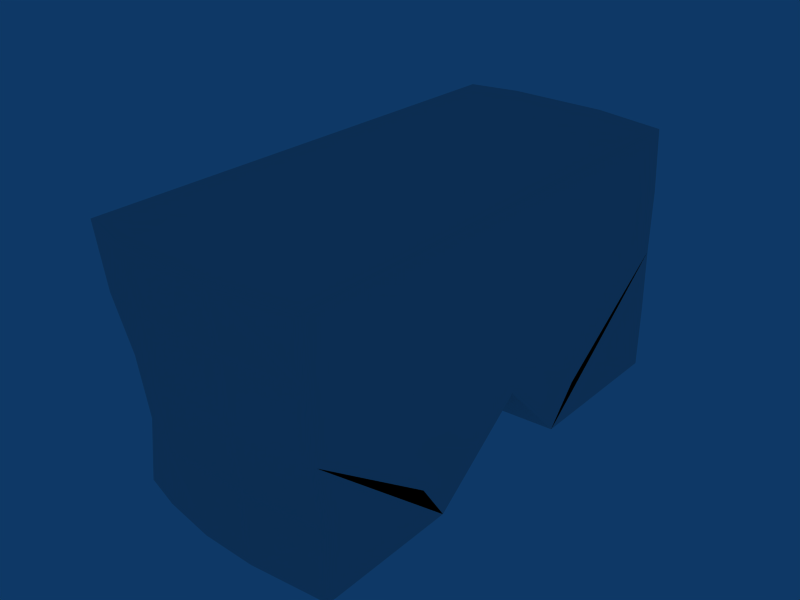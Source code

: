 # Source: human_waist.blend  (saved by Blender 2.44.0; exported with 4.5.12 LTS)
import bpy
from mathutils import Matrix  # noqa: F401  (used for matrix-valued properties, if any)

bpy.ops.wm.read_factory_settings(use_empty=True)
scene = bpy.context.scene
scene.name = 'Scene'

# ---- collections
col_collection_1 = bpy.data.collections.new('Collection 1'); scene.collection.children.link(col_collection_1)

# ---- materials (node trees are filled in below, after node groups)
mat_material = bpy.data.materials.new('Material')
mat_material.alpha_threshold = 0.0
mat_material.roughness = 0.5
mat_material.line_color = (0.0, 0.0, 0.0, 1.0)

# ---- material node trees

# ---- world
world_world = bpy.data.worlds.new('World'); scene.world = world_world
world_world.color = (0.05656, 0.2208, 0.4)
world_world.use_sun_shadow = False
world_world.sun_shadow_jitter_overblur = 0.0
world_world.cycles.sampling_method = 'MANUAL'
world_world.cycles.sample_map_resolution = 256

# ---- meshes
me_cube = bpy.data.meshes.new('Cube')
me_cube.from_pydata([(-0.07425, 0.1962, -0.09591), (0.09872, 0.1934, -0.1038), (0.09872, -0.1872, -0.1037), (-0.08452, -0.1741, -0.1037), (-0.08215, 0.1962, 0.1038), (0.09872, 0.1896, 0.1038), (0.09872, -0.2002, 0.1038), (-0.08895, -0.1935, 0.1038), (0.09872, 0.06272, -0.1038), (0.09828, 0.006526, -0.04481), (0.09872, -0.0726, -0.1037), (-0.08604, 0.07705, -0.1038), (-0.09872, 0.009965, -0.04481), (-0.09413, -0.06245, -0.1037), (0.03578, -0.1927, -0.1037), (-0.008397, -0.1913, -0.1037), (-0.05247, -0.1837, -0.1037), (0.09872, -0.1835, -0.0518), (0.09872, -0.1918, 5.738e-05), (0.09872, -0.196, 0.05192), (-0.08151, -0.1712, -0.0518), (-0.0842, -0.1768, 5.738e-05), (-0.08548, -0.1888, 0.05192), (0.03199, -0.2076, 0.1038), (-0.008396, -0.2069, 0.1038), (-0.04878, -0.2061, 0.1038), (0.02879, -0.1887, -0.0518), (0.02996, -0.1957, 5.738e-05), (0.03045, -0.1985, 0.05192), (-0.008069, -0.1881, -0.0518), (-0.008189, -0.195, 5.738e-05), (-0.008238, -0.1978, 0.05192), (-0.04493, -0.1874, -0.0518), (-0.04634, -0.1943, 5.738e-05), (-0.04692, -0.1971, 0.05192), (-0.04268, 0.2019, -0.1038), (-0.001758, 0.2012, -0.1038), (0.03916, 0.2005, -0.1038), (-0.07512, 0.1953, -0.0518), (-0.0777, 0.1958, 5.738e-05), (-0.07869, 0.2002, 0.05192), (0.09872, 0.1941, -0.0518), (0.09872, 0.1928, 5.738e-05), (0.09872, 0.1937, 0.05192), (-0.04162, 0.2039, 0.1038), (-0.001239, 0.2032, 0.1038), (0.03914, 0.2025, 0.1038), (-0.03807, 0.2054, -0.0518), (-0.03938, 0.2047, 5.738e-05), (-0.03986, 0.2076, 0.05192), (-0.001212, 0.2047, -0.0518), (-0.001225, 0.204, 5.738e-05), (-0.001175, 0.2069, 0.05192), (0.03565, 0.2041, -0.0518), (0.03693, 0.2033, 5.738e-05), (0.03751, 0.2062, 0.05192), (-0.04532, 0.06486, -0.1038), (-0.004518, 0.05754, -0.1038), (0.03644, 0.0593, -0.1038), (0.03857, -0.05769, -0.1037), (-0.005579, -0.05456, -0.1037), (-0.04981, -0.05615, -0.1037), (0.09872, -0.1526, -0.1037), (0.09872, -0.1179, -0.1037), (0.09872, -0.0831, -0.1037), (0.09872, -0.09429, -0.07144), (0.09872, -0.1241, -0.07022), (0.09872, -0.1539, -0.06196), (0.09872, 0.157, -0.1038), (0.09872, 0.1206, -0.1038), (0.09872, 0.08436, -0.1038), (0.09872, 0.08859, -0.0738), (0.09872, 0.1246, -0.07221), (0.09872, 0.1593, -0.06477), (-0.09109, -0.1398, -0.1037), (-0.09627, -0.1057, -0.1037), (-0.09391, -0.07166, -0.1037), (-0.0827, 0.1629, -0.09788), (-0.08635, 0.1296, -0.09984), (-0.08344, 0.09611, -0.1018), (0.09872, 0.1364, -0.0769), (0.09872, 0.1573, -0.07779)], [], [(9, 0, 8), (9, 10, 3), (9, 5, 6), (10, 9, 6), (9, 8, 5), (12, 7, 4), (11, 12, 4), (12, 13, 7), (13, 12, 9), (12, 11, 9), (7, 25, 4), (23, 6, 5), (25, 24, 4), (24, 23, 5), (14, 15, 10), (15, 16, 10), (16, 3, 10), (6, 19, 10), (19, 18, 10), (20, 21, 13), (21, 22, 13), (22, 7, 13), (0, 35, 8), (35, 36, 8), (36, 37, 8), (42, 43, 8), (43, 5, 8), (4, 40, 11), (40, 39, 11), (39, 38, 11), (5, 46, 24), (46, 45, 24), (45, 44, 24), (44, 4, 24), (8, 58, 9), (58, 57, 9), (57, 56, 9), (56, 11, 9), (11, 56, 8), (56, 57, 8), (57, 58, 8), (37, 53, 41), (37, 41, 1), (53, 54, 41), (54, 42, 41), (54, 55, 42), (55, 43, 42), (55, 46, 5), (55, 5, 43), (36, 50, 37), (50, 53, 37), (50, 51, 53), (51, 54, 53), (51, 52, 54), (52, 55, 54), (52, 45, 55), (45, 46, 55), (35, 47, 36), (47, 50, 36), (47, 48, 50), (48, 51, 50), (48, 49, 51), (49, 52, 51), (49, 44, 52), (44, 45, 52), (0, 38, 35), (38, 47, 35), (38, 39, 47), (39, 48, 47), (39, 40, 48), (40, 49, 48), (40, 4, 49), (4, 44, 49), (16, 32, 20), (16, 20, 3), (32, 33, 20), (33, 21, 20), (33, 34, 22), (33, 22, 21), (34, 25, 22), (25, 7, 22), (15, 29, 32), (15, 32, 16), (29, 30, 33), (29, 33, 32), (30, 31, 34), (30, 34, 33), (31, 24, 25), (31, 25, 34), (14, 26, 29), (14, 29, 15), (26, 27, 30), (26, 30, 29), (27, 28, 31), (27, 31, 30), (28, 23, 24), (28, 24, 31), (2, 17, 14), (17, 26, 14), (17, 18, 26), (18, 27, 26), (18, 19, 27), (19, 28, 27), (19, 6, 23), (19, 23, 28), (10, 59, 3), (59, 60, 3), (60, 61, 3), (13, 61, 9), (61, 60, 9), (60, 59, 9), (59, 10, 9), (10, 64, 14), (64, 63, 14), (63, 62, 14), (62, 2, 14), (2, 62, 17), (62, 63, 17), (63, 64, 17), (17, 67, 18), (67, 66, 18), (66, 65, 18), (65, 10, 18), (10, 65, 64), (65, 66, 64), (66, 67, 64), (67, 17, 64), (1, 68, 37), (68, 69, 37), (69, 70, 37), (70, 8, 37), (68, 1, 41), (71, 72, 42), (72, 73, 42), (73, 41, 42), (73, 72, 70), (72, 71, 70), (71, 8, 70), (3, 74, 9), (74, 75, 9), (75, 76, 9), (76, 13, 9), (13, 76, 20), (76, 75, 20), (75, 74, 20), (74, 3, 20), (13, 76, 61), (76, 75, 61), (75, 74, 61), (74, 3, 61), (11, 79, 9), (79, 78, 9), (78, 77, 9), (77, 0, 9), (0, 77, 38), (77, 78, 38), (78, 79, 38), (79, 11, 38), (80, 70, 69), (70, 80, 73), (80, 41, 73), (41, 81, 68), (81, 69, 68), (69, 81, 80), (81, 41, 80), (42, 8, 71)])
_uv = me_cube.uv_layers.new(name='UVTex')
_uv.uv.foreach_set('vector', [0.1351, 0.6247, 0.2571, 0.6021, 0.1468, 0.6056, 0.1351, 0.6247, 0.1053, 0.5536, 0.2947, 0.6323, 0.1993, 0.5659, 0.3143, 0.9565, 0.07064, 0.9705, 0.1852, 0.4318, 0.196, 0.5698, 0.07106, 0.9775, 0.2023, 0.5889, 0.2246, 0.4376, 0.3081, 0.9404, 0.6249, 0.6181, 0.727, 0.9009, 0.5111, 0.9114, 0.6188, 0.5396, 0.6241, 0.6181, 0.5108, 0.9122, 0.6302, 0.6295, 0.6643, 0.512, 0.7272, 0.8962, 0.3352, 0.6497, 0.3747, 0.5513, 0.1351, 0.6247, 0.3747, 0.5513, 0.3202, 0.583, 0.1351, 0.6247, 0.215, 0.31, 0.2174, 0.3295, 0.2152, 0.3444, 0.2507, 0.362, 0.274, 0.3751, 0.3777, 0.3441, 0.2174, 0.3295, 0.2303, 0.3449, 0.2152, 0.3444, 0.2303, 0.3449, 0.2507, 0.362, 0.3777, 0.3441, 0.1796, 0.6284, 0.2228, 0.6528, 0.1053, 0.5536, 0.2228, 0.6528, 0.289, 0.6668, 0.1053, 0.5536, 0.289, 0.6668, 0.3802, 0.6643, 0.1053, 0.5536, 0.08325, 0.9435, 0.06293, 0.8082, 0.1852, 0.4772, 0.06377, 0.8024, 0.04706, 0.6866, 0.1835, 0.4762, 0.7502, 0.3897, 0.7431, 0.4773, 0.6585, 0.5171, 0.7458, 0.4758, 0.7575, 0.626, 0.6625, 0.514, 0.7594, 0.6297, 0.7278, 0.8873, 0.6627, 0.5149, 0.2571, 0.6021, 0.211, 0.5996, 0.1468, 0.6056, 0.211, 0.5996, 0.175, 0.6059, 0.1468, 0.6056, 0.175, 0.6059, 0.1502, 0.6141, 0.1468, 0.6056, 0.348, 0.7185, 0.3234, 0.8127, 0.2246, 0.4218, 0.3247, 0.8215, 0.3099, 0.9379, 0.225, 0.4251, 0.511, 0.9107, 0.482, 0.8223, 0.62, 0.5337, 0.4813, 0.8245, 0.4756, 0.6764, 0.6216, 0.5341, 0.4773, 0.6755, 0.4876, 0.602, 0.6182, 0.5364, 0.3777, 0.3441, 0.3163, 0.3318, 0.2303, 0.3449, 0.3163, 0.3318, 0.2746, 0.3293, 0.2303, 0.3449, 0.2746, 0.3293, 0.2431, 0.3324, 0.2303, 0.3449, 0.2431, 0.3324, 0.2152, 0.3444, 0.2303, 0.3449, 0.2288, 0.5814, 0.2275, 0.6145, 0.1766, 0.5844, 0.2275, 0.6145, 0.2317, 0.643, 0.1766, 0.5844, 0.2277, 0.6582, 0.2369, 0.6933, 0.1726, 0.5997, 0.241, 0.678, 0.2674, 0.7555, 0.1766, 0.5844, 0.09077, 1.0, 0.06436, 0.9225, 0.0522, 0.8259, 0.06436, 0.9225, 0.0551, 0.8875, 0.0522, 0.8259, 0.0551, 0.8875, 0.05085, 0.859, 0.0522, 0.8259, 0.3002, 0.7786, 0.3072, 0.7686, 0.3199, 0.7707, 0.3002, 0.7786, 0.3199, 0.7707, 0.3088, 0.7767, 0.3072, 0.7686, 0.3191, 0.7536, 0.3199, 0.7707, 0.3191, 0.7536, 0.3405, 0.7554, 0.3199, 0.7707, 0.3191, 0.7536, 0.3314, 0.7318, 0.3405, 0.7554, 0.3314, 0.7318, 0.3667, 0.7249, 0.3405, 0.7554, 0.3314, 0.7318, 0.337, 0.7034, 0.3928, 0.6697, 0.3314, 0.7318, 0.3928, 0.6697, 0.3667, 0.7249, 0.2849, 0.7836, 0.2896, 0.7714, 0.3002, 0.7786, 0.2896, 0.7714, 0.3072, 0.7686, 0.3002, 0.7786, 0.2896, 0.7714, 0.2973, 0.7588, 0.3072, 0.7686, 0.2973, 0.7588, 0.3191, 0.7536, 0.3072, 0.7686, 0.2973, 0.7588, 0.3032, 0.7452, 0.3191, 0.7536, 0.3032, 0.7452, 0.3314, 0.7318, 0.3191, 0.7536, 0.3032, 0.7452, 0.3023, 0.731, 0.3314, 0.7318, 0.3023, 0.731, 0.337, 0.7034, 0.3314, 0.7318, 0.2627, 0.7876, 0.2692, 0.7744, 0.2849, 0.7836, 0.2692, 0.7744, 0.2896, 0.7714, 0.2849, 0.7836, 0.2692, 0.7744, 0.2772, 0.7649, 0.2896, 0.7714, 0.2772, 0.7649, 0.2973, 0.7588, 0.2896, 0.7714, 0.2772, 0.7649, 0.2818, 0.7591, 0.2973, 0.7588, 0.2818, 0.7591, 0.3032, 0.7452, 0.2973, 0.7588, 0.2818, 0.7591, 0.2787, 0.7558, 0.3032, 0.7452, 0.2787, 0.7558, 0.3023, 0.731, 0.3032, 0.7452, 0.2343, 0.786, 0.247, 0.7739, 0.2627, 0.7876, 0.247, 0.7739, 0.2692, 0.7744, 0.2627, 0.7876, 0.247, 0.7739, 0.2604, 0.7673, 0.2692, 0.7744, 0.2604, 0.7673, 0.2772, 0.7649, 0.2692, 0.7744, 0.2604, 0.7673, 0.2682, 0.7706, 0.2772, 0.7649, 0.2682, 0.7706, 0.2818, 0.7591, 0.2772, 0.7649, 0.2682, 0.7706, 0.2631, 0.7852, 0.2818, 0.7591, 0.2631, 0.7852, 0.2787, 0.7558, 0.2818, 0.7591, 0.1497, 0.7609, 0.1375, 0.7341, 0.1558, 0.7233, 0.1497, 0.7609, 0.1558, 0.7233, 0.1789, 0.7759, 0.3134, 0.7196, 0.2753, 0.6957, 0.3979, 0.6723, 0.2753, 0.6957, 0.3205, 0.6483, 0.3979, 0.6723, 0.2753, 0.6957, 0.2443, 0.7034, 0.2693, 0.6913, 0.2753, 0.6957, 0.2693, 0.6913, 0.3205, 0.6483, 0.2443, 0.7034, 0.2324, 0.7176, 0.2693, 0.6913, 0.2324, 0.7176, 0.2659, 0.7544, 0.2693, 0.6913, 0.1057, 0.7516, 0.107, 0.7366, 0.1375, 0.7341, 0.1057, 0.7516, 0.1375, 0.7341, 0.1497, 0.7609, 0.2387, 0.7259, 0.2228, 0.7102, 0.2753, 0.6957, 0.2387, 0.7259, 0.2753, 0.6957, 0.3134, 0.7196, 0.2228, 0.7102, 0.2004, 0.7091, 0.2443, 0.7034, 0.2228, 0.7102, 0.2443, 0.7034, 0.2753, 0.6957, 0.2004, 0.7091, 0.1827, 0.7092, 0.2324, 0.7176, 0.2004, 0.7091, 0.2324, 0.7176, 0.2443, 0.7034, 0.07696, 0.7353, 0.08432, 0.7307, 0.107, 0.7366, 0.07696, 0.7353, 0.107, 0.7366, 0.1057, 0.7516, 0.1831, 0.7114, 0.1767, 0.71, 0.2228, 0.7102, 0.1831, 0.7114, 0.2228, 0.7102, 0.2387, 0.7259, 0.1767, 0.71, 0.1518, 0.7138, 0.2004, 0.7091, 0.1767, 0.71, 0.2004, 0.7091, 0.2228, 0.7102, 0.1518, 0.7138, 0.1146, 0.7113, 0.1827, 0.7092, 0.1518, 0.7138, 0.1827, 0.7092, 0.2004, 0.7091, 0.06513, 0.7202, 0.07155, 0.7207, 0.07696, 0.7353, 0.07155, 0.7207, 0.08432, 0.7307, 0.07696, 0.7353, 0.1518, 0.6869, 0.1491, 0.7046, 0.1831, 0.7114, 0.1491, 0.7046, 0.1767, 0.71, 0.1831, 0.7114, 0.1491, 0.7046, 0.1153, 0.7246, 0.1767, 0.71, 0.1153, 0.7246, 0.1518, 0.7138, 0.1767, 0.71, 0.1153, 0.7246, 0.2109, 0.6222, 0.1146, 0.7113, 0.1153, 0.7246, 0.1146, 0.7113, 0.1518, 0.7138, 0.6454, 0.6272, 0.6448, 0.577, 0.7019, 0.4198, 0.6448, 0.577, 0.6442, 0.5268, 0.7019, 0.4198, 0.6442, 0.5268, 0.6435, 0.4766, 0.7019, 0.4198, 0.5995, 0.532, 0.5834, 0.532, 0.5409, 0.5898, 0.5834, 0.532, 0.5673, 0.532, 0.5409, 0.5898, 0.5673, 0.532, 0.5512, 0.532, 0.5409, 0.5898, 0.5512, 0.532, 0.5351, 0.532, 0.5409, 0.5898, 0.1053, 0.5536, 0.1194, 0.5666, 0.1796, 0.6284, 0.1194, 0.5666, 0.1336, 0.5796, 0.1796, 0.6284, 0.1336, 0.5796, 0.1477, 0.5926, 0.1796, 0.6284, 0.1477, 0.5926, 0.1618, 0.6056, 0.1796, 0.6284, 0.03943, 0.4456, 0.07399, 0.4411, 0.02595, 0.542, 0.07399, 0.4411, 0.1085, 0.4366, 0.02595, 0.542, 0.1085, 0.4366, 0.1431, 0.432, 0.02595, 0.542, 0.02427, 0.542, 0.06409, 0.5126, 0.05084, 0.666, 0.06409, 0.5126, 0.1039, 0.4833, 0.05084, 0.666, 0.1039, 0.4833, 0.1795, 0.4779, 0.04664, 0.6851, 0.1437, 0.454, 0.1835, 0.4246, 0.05084, 0.666, 0.1777, 0.4275, 0.1397, 0.4561, 0.1431, 0.432, 0.1397, 0.4561, 0.1018, 0.4847, 0.1431, 0.432, 0.1018, 0.4847, 0.06388, 0.5134, 0.1431, 0.432, 0.06388, 0.5134, 0.02595, 0.542, 0.1431, 0.432, 0.1362, 0.6172, 0.1388, 0.6143, 0.1502, 0.6141, 0.1388, 0.6143, 0.1415, 0.6114, 0.1502, 0.6141, 0.1415, 0.6114, 0.1441, 0.6085, 0.1502, 0.6141, 0.1441, 0.6085, 0.1468, 0.6056, 0.1502, 0.6141, 0.3306, 0.5, 0.3653, 0.5244, 0.3482, 0.613, 0.2575, 0.4761, 0.2884, 0.5233, 0.3488, 0.7144, 0.2884, 0.5233, 0.3192, 0.5704, 0.3488, 0.7144, 0.3192, 0.5704, 0.3501, 0.6176, 0.3488, 0.7144, 0.3178, 0.5664, 0.2874, 0.5198, 0.2613, 0.451, 0.2874, 0.5198, 0.257, 0.4732, 0.2613, 0.451, 0.257, 0.4732, 0.2267, 0.4266, 0.2613, 0.451, 0.6042, 0.489, 0.5912, 0.4781, 0.532, 0.6037, 0.5912, 0.4781, 0.5782, 0.4671, 0.532, 0.6037, 0.5782, 0.4671, 0.5652, 0.4562, 0.532, 0.6037, 0.5652, 0.4562, 0.5522, 0.4453, 0.532, 0.6037, 0.6598, 0.5125, 0.6811, 0.3709, 0.7488, 0.3912, 0.7457, 0.3877, 0.6956, 0.3011, 0.6829, 0.3698, 0.6956, 0.295, 0.7165, 0.242, 0.7434, 0.3821, 0.7199, 0.2458, 0.7543, 0.2769, 0.7401, 0.3782, 0.6429, 0.4264, 0.6576, 0.4247, 0.6435, 0.4766, 0.6576, 0.4247, 0.6724, 0.4231, 0.6435, 0.4766, 0.6724, 0.4231, 0.6872, 0.4215, 0.6435, 0.4766, 0.6872, 0.4215, 0.7019, 0.4198, 0.6435, 0.4766, 0.3202, 0.583, 0.3044, 0.5878, 0.1351, 0.6247, 0.3044, 0.5878, 0.2887, 0.5925, 0.1351, 0.6247, 0.2887, 0.5925, 0.2729, 0.5973, 0.1351, 0.6247, 0.2729, 0.5973, 0.2571, 0.6021, 0.1351, 0.6247, 0.4818, 0.5073, 0.5162, 0.5144, 0.4884, 0.6002, 0.5162, 0.5144, 0.5506, 0.5214, 0.4884, 0.6002, 0.5506, 0.5214, 0.5849, 0.5285, 0.4884, 0.6002, 0.5849, 0.5285, 0.6193, 0.5355, 0.4884, 0.6002, 0.3047, 0.532, 0.2613, 0.451, 0.296, 0.4755, 0.2613, 0.451, 0.3047, 0.532, 0.3178, 0.5664, 0.3047, 0.532, 0.3482, 0.613, 0.3178, 0.5664, 0.3482, 0.613, 0.3221, 0.5442, 0.3306, 0.5, 0.3221, 0.5442, 0.296, 0.4755, 0.3306, 0.5, 0.296, 0.4755, 0.3221, 0.5442, 0.3047, 0.532, 0.3221, 0.5442, 0.3482, 0.613, 0.3047, 0.532, 0.339, 0.6126, 0.337, 0.4873, 0.2609, 0.4722])
_ca = me_cube.color_attributes.new('Col', 'BYTE_COLOR', 'CORNER')
_ca.data.foreach_set('color', [1.0, 1.0, 1.0, 1.0, 1.0, 1.0, 1.0, 1.0, 1.0, 1.0, 1.0, 1.0, 1.0, 1.0, 1.0, 1.0, 1.0, 1.0, 1.0, 1.0, 1.0, 1.0, 1.0, 1.0, 1.0, 1.0, 1.0, 1.0, 1.0, 1.0, 1.0, 1.0, 1.0, 1.0, 1.0, 1.0, 1.0, 1.0, 1.0, 1.0, 1.0, 1.0, 1.0, 1.0, 1.0, 1.0, 1.0, 1.0, 1.0, 1.0, 1.0, 1.0, 1.0, 1.0, 1.0, 1.0, 1.0, 1.0, 1.0, 1.0, 1.0, 1.0, 1.0, 1.0, 1.0, 1.0, 1.0, 1.0, 1.0, 1.0, 1.0, 1.0, 1.0, 1.0, 1.0, 1.0, 1.0, 1.0, 1.0, 1.0, 1.0, 1.0, 1.0, 1.0, 1.0, 1.0, 1.0, 1.0, 1.0, 1.0, 1.0, 1.0, 1.0, 1.0, 1.0, 1.0, 1.0, 1.0, 1.0, 1.0, 1.0, 1.0, 1.0, 1.0, 1.0, 1.0, 1.0, 1.0, 1.0, 1.0, 1.0, 1.0, 1.0, 1.0, 1.0, 1.0, 1.0, 1.0, 1.0, 1.0, 1.0, 1.0, 1.0, 1.0, 1.0, 1.0, 1.0, 1.0, 1.0, 1.0, 1.0, 1.0, 1.0, 1.0, 1.0, 1.0, 1.0, 1.0, 1.0, 1.0, 1.0, 1.0, 1.0, 1.0, 1.0, 1.0, 1.0, 1.0, 1.0, 1.0, 1.0, 1.0, 1.0, 1.0, 1.0, 1.0, 1.0, 1.0, 1.0, 1.0, 1.0, 1.0, 1.0, 1.0, 1.0, 1.0, 1.0, 1.0, 1.0, 1.0, 1.0, 1.0, 1.0, 1.0, 1.0, 1.0, 1.0, 1.0, 1.0, 1.0, 1.0, 1.0, 1.0, 1.0, 1.0, 1.0, 1.0, 1.0, 1.0, 1.0, 1.0, 1.0, 1.0, 1.0, 1.0, 1.0, 1.0, 1.0, 1.0, 1.0, 1.0, 1.0, 1.0, 1.0, 1.0, 1.0, 1.0, 1.0, 1.0, 1.0, 1.0, 1.0, 1.0, 1.0, 1.0, 1.0, 1.0, 1.0, 1.0, 1.0, 1.0, 1.0, 1.0, 1.0, 1.0, 1.0, 1.0, 1.0, 1.0, 1.0, 1.0, 1.0, 1.0, 1.0, 1.0, 1.0, 1.0, 1.0, 1.0, 1.0, 1.0, 1.0, 1.0, 1.0, 1.0, 1.0, 1.0, 1.0, 1.0, 1.0, 1.0, 1.0, 1.0, 1.0, 1.0, 1.0, 1.0, 1.0, 1.0, 1.0, 1.0, 1.0, 1.0, 1.0, 1.0, 1.0, 1.0, 1.0, 1.0, 1.0, 1.0, 1.0, 1.0, 1.0, 1.0, 1.0, 1.0, 1.0, 1.0, 1.0, 1.0, 1.0, 1.0, 1.0, 1.0, 1.0, 1.0, 1.0, 1.0, 1.0, 1.0, 1.0, 1.0, 1.0, 1.0, 1.0, 1.0, 1.0, 1.0, 1.0, 1.0, 1.0, 1.0, 1.0, 1.0, 1.0, 1.0, 1.0, 1.0, 1.0, 1.0, 1.0, 1.0, 1.0, 1.0, 1.0, 1.0, 1.0, 1.0, 1.0, 1.0, 1.0, 1.0, 1.0, 1.0, 1.0, 1.0, 1.0, 1.0, 1.0, 1.0, 1.0, 1.0, 1.0, 1.0, 1.0, 1.0, 1.0, 1.0, 1.0, 1.0, 1.0, 1.0, 1.0, 1.0, 1.0, 1.0, 1.0, 1.0, 1.0, 1.0, 1.0, 1.0, 1.0, 1.0, 1.0, 1.0, 1.0, 1.0, 1.0, 1.0, 1.0, 1.0, 1.0, 1.0, 1.0, 1.0, 1.0, 1.0, 1.0, 1.0, 1.0, 1.0, 1.0, 1.0, 1.0, 1.0, 1.0, 1.0, 1.0, 1.0, 1.0, 1.0, 1.0, 1.0, 1.0, 1.0, 1.0, 1.0, 1.0, 1.0, 1.0, 1.0, 1.0, 1.0, 1.0, 1.0, 1.0, 1.0, 1.0, 1.0, 1.0, 1.0, 1.0, 1.0, 1.0, 1.0, 1.0, 1.0, 1.0, 1.0, 1.0, 1.0, 1.0, 1.0, 1.0, 1.0, 1.0, 1.0, 1.0, 1.0, 1.0, 1.0, 1.0, 1.0, 1.0, 1.0, 1.0, 1.0, 1.0, 1.0, 1.0, 1.0, 1.0, 1.0, 1.0, 1.0, 1.0, 1.0, 1.0, 1.0, 1.0, 1.0, 1.0, 1.0, 1.0, 1.0, 1.0, 1.0, 1.0, 1.0, 1.0, 1.0, 1.0, 1.0, 1.0, 1.0, 1.0, 1.0, 1.0, 1.0, 1.0, 1.0, 1.0, 1.0, 1.0, 1.0, 1.0, 1.0, 1.0, 1.0, 1.0, 1.0, 1.0, 1.0, 1.0, 1.0, 1.0, 1.0, 1.0, 1.0, 1.0, 1.0, 1.0, 1.0, 1.0, 1.0, 1.0, 1.0, 1.0, 1.0, 1.0, 1.0, 1.0, 1.0, 1.0, 1.0, 1.0, 1.0, 1.0, 1.0, 1.0, 1.0, 1.0, 1.0, 1.0, 1.0, 1.0, 1.0, 1.0, 1.0, 1.0, 1.0, 1.0, 1.0, 1.0, 1.0, 1.0, 1.0, 1.0, 1.0, 1.0, 1.0, 1.0, 1.0, 1.0, 1.0, 1.0, 1.0, 1.0, 1.0, 1.0, 1.0, 1.0, 1.0, 1.0, 1.0, 1.0, 1.0, 1.0, 1.0, 1.0, 1.0, 1.0, 1.0, 1.0, 1.0, 1.0, 1.0, 1.0, 1.0, 1.0, 1.0, 1.0, 1.0, 1.0, 1.0, 1.0, 1.0, 1.0, 1.0, 1.0, 1.0, 1.0, 1.0, 1.0, 1.0, 1.0, 1.0, 1.0, 1.0, 1.0, 1.0, 1.0, 1.0, 1.0, 1.0, 1.0, 1.0, 1.0, 1.0, 1.0, 1.0, 1.0, 1.0, 1.0, 1.0, 1.0, 1.0, 1.0, 1.0, 1.0, 1.0, 1.0, 1.0, 1.0, 1.0, 1.0, 1.0, 1.0, 1.0, 1.0, 1.0, 1.0, 1.0, 1.0, 1.0, 1.0, 1.0, 1.0, 1.0, 1.0, 1.0, 1.0, 1.0, 1.0, 1.0, 1.0, 1.0, 1.0, 1.0, 1.0, 1.0, 1.0, 1.0, 1.0, 1.0, 1.0, 1.0, 1.0, 1.0, 1.0, 1.0, 1.0, 1.0, 1.0, 1.0, 1.0, 1.0, 1.0, 1.0, 1.0, 1.0, 1.0, 1.0, 1.0, 1.0, 1.0, 1.0, 1.0, 1.0, 1.0, 1.0, 1.0, 1.0, 1.0, 1.0, 1.0, 1.0, 1.0, 1.0, 1.0, 1.0, 1.0, 1.0, 1.0, 1.0, 1.0, 1.0, 1.0, 1.0, 1.0, 1.0, 1.0, 1.0, 1.0, 1.0, 1.0, 1.0, 1.0, 1.0, 1.0, 1.0, 1.0, 1.0, 1.0, 1.0, 1.0, 1.0, 1.0, 1.0, 1.0, 1.0, 1.0, 1.0, 1.0, 1.0, 1.0, 1.0, 1.0, 1.0, 1.0, 1.0, 1.0, 1.0, 1.0, 1.0, 1.0, 1.0, 1.0, 1.0, 1.0, 1.0, 1.0, 1.0, 1.0, 1.0, 1.0, 1.0, 1.0, 1.0, 1.0, 1.0, 1.0, 1.0, 1.0, 1.0, 1.0, 1.0, 1.0, 1.0, 1.0, 1.0, 1.0, 1.0, 1.0, 1.0, 1.0, 1.0, 1.0, 1.0, 1.0, 1.0, 1.0, 1.0, 1.0, 1.0, 1.0, 1.0, 1.0, 1.0, 1.0, 1.0, 1.0, 1.0, 1.0, 1.0, 1.0, 1.0, 1.0, 1.0, 1.0, 1.0, 1.0, 1.0, 1.0, 1.0, 1.0, 1.0, 1.0, 1.0, 1.0, 1.0, 1.0, 1.0, 1.0, 1.0, 1.0, 1.0, 1.0, 1.0, 1.0, 1.0, 1.0, 1.0, 1.0, 1.0, 1.0, 1.0, 1.0, 1.0, 1.0, 1.0, 1.0, 1.0, 1.0, 1.0, 1.0, 1.0, 1.0, 1.0, 1.0, 1.0, 1.0, 1.0, 1.0, 1.0, 1.0, 1.0, 1.0, 1.0, 1.0, 1.0, 1.0, 1.0, 1.0, 1.0, 1.0, 1.0, 1.0, 1.0, 1.0, 1.0, 1.0, 1.0, 1.0, 1.0, 1.0, 1.0, 1.0, 1.0, 1.0, 1.0, 1.0, 1.0, 1.0, 1.0, 1.0, 1.0, 1.0, 1.0, 1.0, 1.0, 1.0, 1.0, 1.0, 1.0, 1.0, 1.0, 1.0, 1.0, 1.0, 1.0, 1.0, 1.0, 1.0, 1.0, 1.0, 1.0, 1.0, 1.0, 1.0, 1.0, 1.0, 1.0, 1.0, 1.0, 1.0, 1.0, 1.0, 1.0, 1.0, 1.0, 1.0, 1.0, 1.0, 1.0, 1.0, 1.0, 1.0, 1.0, 1.0, 1.0, 1.0, 1.0, 1.0, 1.0, 1.0, 1.0, 1.0, 1.0, 1.0, 1.0, 1.0, 1.0, 1.0, 1.0, 1.0, 1.0, 1.0, 1.0, 1.0, 1.0, 1.0, 1.0, 1.0, 1.0, 1.0, 1.0, 1.0, 1.0, 1.0, 1.0, 1.0, 1.0, 1.0, 1.0, 1.0, 1.0, 1.0, 1.0, 1.0, 1.0, 1.0, 1.0, 1.0, 1.0, 1.0, 1.0, 1.0, 1.0, 1.0, 1.0, 1.0, 1.0, 1.0, 1.0, 1.0, 1.0, 1.0, 1.0, 1.0, 1.0, 1.0, 1.0, 1.0, 1.0, 1.0, 1.0, 1.0, 1.0, 1.0, 1.0, 1.0, 1.0, 1.0, 1.0, 1.0, 1.0, 1.0, 1.0, 1.0, 1.0, 1.0, 1.0, 1.0, 1.0, 1.0, 1.0, 1.0, 1.0, 1.0, 1.0, 1.0, 1.0, 1.0, 1.0, 1.0, 1.0, 1.0, 1.0, 1.0, 1.0, 1.0, 1.0, 1.0, 1.0, 1.0, 1.0, 1.0, 1.0, 1.0, 1.0, 1.0, 1.0, 1.0, 1.0, 1.0, 1.0, 1.0, 1.0, 1.0, 1.0, 1.0, 1.0, 1.0, 1.0, 1.0, 1.0, 1.0, 1.0, 1.0, 1.0, 1.0, 1.0, 1.0, 1.0, 1.0, 1.0, 1.0, 1.0, 1.0, 1.0, 1.0, 1.0, 1.0, 1.0, 1.0, 1.0, 1.0, 1.0, 1.0, 1.0, 1.0, 1.0, 1.0, 1.0, 1.0, 1.0, 1.0, 1.0, 1.0, 1.0, 1.0, 1.0, 1.0, 1.0, 1.0, 1.0, 1.0, 1.0, 1.0, 1.0, 1.0, 1.0, 1.0, 1.0, 1.0, 1.0, 1.0, 1.0, 1.0, 1.0, 1.0, 1.0, 1.0, 1.0, 1.0, 1.0, 1.0, 1.0, 1.0, 1.0, 1.0, 1.0, 1.0, 1.0, 1.0, 1.0, 1.0, 1.0, 1.0, 1.0, 1.0, 1.0, 1.0, 1.0, 1.0, 1.0, 1.0, 1.0, 1.0, 1.0, 1.0, 1.0, 1.0, 1.0, 1.0, 1.0, 1.0, 1.0, 1.0, 1.0, 1.0, 1.0, 1.0, 1.0, 1.0, 1.0, 1.0, 1.0, 1.0, 1.0, 1.0, 1.0, 1.0, 1.0, 1.0, 1.0, 1.0, 1.0, 1.0, 1.0, 1.0, 1.0, 1.0, 1.0, 1.0, 1.0, 1.0, 1.0, 1.0, 1.0, 1.0, 1.0, 1.0, 1.0, 1.0, 1.0, 1.0, 1.0, 1.0, 1.0, 1.0, 1.0, 1.0, 1.0, 1.0, 1.0, 1.0, 1.0, 1.0, 1.0, 1.0, 1.0, 1.0, 1.0, 1.0, 1.0, 1.0, 1.0, 1.0, 1.0, 1.0, 1.0, 1.0, 1.0, 1.0, 1.0, 1.0, 1.0, 1.0, 1.0, 1.0, 1.0, 1.0, 1.0, 1.0, 1.0, 1.0, 1.0, 1.0, 1.0, 1.0, 1.0, 1.0, 1.0, 1.0, 1.0, 1.0, 1.0, 1.0, 1.0, 1.0, 1.0, 1.0, 1.0, 1.0, 1.0, 1.0, 1.0, 1.0, 1.0, 1.0, 1.0, 1.0, 1.0, 1.0, 1.0, 1.0, 1.0, 1.0, 1.0, 1.0, 1.0, 1.0, 1.0, 1.0, 1.0, 1.0, 1.0, 1.0, 1.0, 1.0, 1.0, 1.0, 1.0, 1.0, 1.0, 1.0, 1.0, 1.0, 1.0, 1.0, 1.0, 1.0, 1.0, 1.0, 1.0, 1.0, 1.0, 1.0, 1.0, 1.0, 1.0, 1.0, 1.0, 1.0, 1.0, 1.0, 1.0, 1.0, 1.0, 1.0, 1.0, 1.0, 1.0, 1.0, 1.0, 1.0, 1.0, 1.0, 1.0, 1.0, 1.0, 1.0, 1.0, 1.0, 1.0, 1.0, 1.0, 1.0, 1.0, 1.0, 1.0, 1.0, 1.0, 1.0, 1.0, 1.0, 1.0, 1.0, 1.0, 1.0, 1.0, 1.0, 1.0, 1.0, 1.0, 1.0, 1.0, 1.0, 1.0, 1.0, 1.0, 1.0, 1.0, 1.0, 1.0, 1.0, 1.0, 1.0, 1.0, 1.0, 1.0, 1.0, 1.0, 1.0, 1.0, 1.0, 1.0, 1.0, 0.9911, 0.9911, 0.9911, 0.9961, 1.0, 1.0, 1.0, 1.0, 0.9911, 0.9911, 0.9911, 0.9961, 0.9911, 0.9911, 0.9911, 0.9961, 1.0, 1.0, 1.0, 1.0, 0.9911, 0.9911, 0.9911, 0.9961, 1.0, 1.0, 1.0, 1.0, 1.0, 1.0, 1.0, 1.0, 1.0, 1.0, 1.0, 1.0, 1.0, 1.0, 1.0, 1.0, 1.0, 1.0, 1.0, 1.0, 1.0, 1.0, 1.0, 1.0, 1.0, 1.0, 1.0, 1.0, 1.0, 1.0, 1.0, 1.0, 1.0, 1.0, 1.0, 1.0, 1.0, 1.0, 1.0, 1.0, 1.0, 1.0, 1.0, 1.0, 1.0, 1.0, 1.0, 1.0, 1.0, 1.0, 1.0, 1.0, 1.0, 1.0, 1.0, 1.0, 1.0, 1.0, 1.0, 1.0, 1.0, 1.0, 1.0, 1.0, 1.0, 1.0, 1.0, 1.0, 1.0, 1.0, 1.0, 1.0, 1.0, 1.0, 1.0, 1.0, 1.0, 1.0, 1.0, 1.0, 1.0, 1.0, 1.0, 1.0, 1.0, 1.0, 1.0, 1.0, 1.0, 1.0, 1.0, 1.0, 1.0, 1.0, 1.0, 1.0, 1.0, 1.0, 1.0, 1.0, 1.0, 1.0, 1.0, 1.0, 1.0, 1.0, 1.0, 1.0, 1.0, 1.0, 1.0, 1.0, 1.0, 1.0, 1.0, 1.0, 1.0, 1.0, 1.0, 1.0, 0.9911, 0.9911, 0.9911, 0.9961, 1.0, 1.0, 1.0, 1.0, 0.9911, 0.9911, 0.9911, 0.9961, 1.0, 1.0, 1.0, 1.0, 1.0, 1.0, 1.0, 1.0, 1.0, 1.0, 1.0, 1.0, 1.0, 1.0, 1.0, 1.0, 1.0, 1.0, 1.0, 1.0, 1.0, 1.0, 1.0, 1.0, 0.9911, 0.9911, 0.9911, 0.9961, 1.0, 1.0, 1.0, 1.0, 0.9911, 0.9911, 0.9911, 0.9961, 1.0, 1.0, 1.0, 1.0, 1.0, 1.0, 1.0, 1.0, 1.0, 1.0, 1.0, 1.0, 1.0, 1.0, 1.0, 1.0, 1.0, 1.0, 1.0, 1.0, 1.0, 1.0, 1.0, 1.0, 1.0, 1.0, 1.0, 1.0, 1.0, 1.0, 1.0, 1.0, 1.0, 1.0, 1.0, 1.0, 1.0, 1.0, 1.0, 1.0, 1.0, 1.0, 1.0, 1.0, 1.0, 1.0, 1.0, 1.0, 1.0, 1.0, 1.0, 1.0, 1.0, 1.0, 1.0, 1.0, 1.0, 1.0, 1.0, 1.0, 1.0, 1.0, 1.0, 1.0, 1.0, 1.0, 1.0, 1.0, 1.0, 1.0, 1.0, 1.0, 1.0, 1.0, 1.0, 1.0, 1.0, 1.0, 1.0, 1.0, 1.0, 1.0, 1.0, 1.0, 1.0, 1.0, 1.0, 1.0, 1.0, 1.0, 1.0, 1.0, 1.0, 1.0, 1.0, 1.0, 1.0, 1.0, 1.0, 1.0, 1.0, 1.0, 1.0, 1.0, 1.0, 1.0, 1.0, 1.0, 1.0, 1.0, 1.0, 1.0, 1.0, 1.0, 1.0, 1.0, 0.9911, 0.9911, 0.9911, 0.9961, 0.9911, 0.9911, 0.9911, 0.9961, 1.0, 1.0, 1.0, 1.0, 0.9911, 0.9911, 0.9911, 0.9961, 0.9911, 0.9911, 0.9911, 0.9961, 1.0, 1.0, 1.0, 1.0, 0.9911, 0.9911, 0.9911, 0.9961, 1.0, 1.0, 1.0, 1.0, 1.0, 1.0, 1.0, 1.0, 1.0, 1.0, 1.0, 1.0, 1.0, 1.0, 1.0, 1.0, 1.0, 1.0, 1.0, 1.0, 1.0, 1.0, 1.0, 1.0, 1.0, 1.0, 1.0, 1.0, 1.0, 1.0, 1.0, 1.0, 1.0, 1.0, 1.0, 1.0, 1.0, 1.0, 1.0, 1.0, 1.0, 1.0, 1.0, 1.0, 1.0, 1.0, 1.0, 1.0, 1.0, 1.0, 1.0, 1.0, 1.0, 1.0, 1.0, 1.0, 1.0, 1.0, 1.0, 1.0, 1.0, 1.0, 1.0, 1.0, 1.0, 1.0, 1.0, 1.0, 1.0, 1.0, 1.0, 1.0, 1.0, 1.0, 1.0, 1.0, 1.0, 1.0, 1.0, 1.0, 1.0, 1.0, 1.0, 1.0, 1.0, 1.0, 1.0, 1.0, 1.0, 1.0, 1.0, 1.0, 1.0, 1.0, 1.0, 1.0, 1.0, 1.0, 1.0, 1.0, 1.0, 1.0, 1.0, 1.0, 1.0, 1.0, 1.0, 1.0, 1.0, 1.0, 1.0, 1.0, 1.0, 1.0, 1.0, 1.0, 1.0, 1.0, 1.0, 1.0, 0.9911, 0.9911, 0.9911, 0.9961, 1.0, 1.0, 1.0, 1.0, 0.9911, 0.9911, 0.9911, 0.9961, 0.9911, 0.9911, 0.9911, 0.9961, 1.0, 1.0, 1.0, 1.0, 0.9911, 0.9911, 0.9911, 0.9961, 1.0, 1.0, 1.0, 1.0, 1.0, 1.0, 1.0, 1.0, 1.0, 1.0, 1.0, 1.0, 1.0, 1.0, 1.0, 1.0, 1.0, 1.0, 1.0, 1.0, 1.0, 1.0, 1.0, 1.0, 1.0, 1.0, 1.0, 1.0, 1.0, 1.0, 1.0, 1.0, 1.0, 1.0, 1.0, 1.0, 1.0, 1.0, 1.0, 1.0, 1.0, 1.0, 1.0, 1.0, 1.0, 1.0, 1.0, 1.0, 1.0, 1.0, 1.0, 1.0, 1.0, 1.0, 1.0, 1.0, 1.0, 1.0, 1.0, 1.0, 0.9911, 0.9911, 0.9911, 0.9961, 1.0, 1.0, 1.0, 1.0, 0.9911, 0.9911, 0.9911, 0.9961, 0.9911, 0.9911, 0.9911, 0.9961, 1.0, 1.0, 1.0, 1.0, 0.9911, 0.9911, 0.9911, 0.9961, 1.0, 1.0, 1.0, 1.0, 1.0, 1.0, 1.0, 1.0, 1.0, 1.0, 1.0, 1.0, 1.0, 1.0, 1.0, 1.0, 1.0, 1.0, 1.0, 1.0, 0.9911, 0.9911, 0.9911, 0.9961, 1.0, 1.0, 1.0, 1.0, 1.0, 1.0, 1.0, 1.0, 1.0, 1.0, 1.0, 1.0, 1.0, 1.0, 1.0, 1.0, 0.9911, 0.9911, 0.9911, 0.9961, 1.0, 1.0, 1.0, 1.0, 1.0, 1.0, 1.0, 1.0, 0.9911, 0.9911, 0.9911, 0.9961, 1.0, 1.0, 1.0, 1.0, 0.9911, 0.9911, 0.9911, 0.9961, 1.0, 1.0, 1.0, 1.0, 0.9911, 0.9911, 0.9911, 0.9961, 1.0, 1.0, 1.0, 1.0, 1.0, 1.0, 1.0, 1.0, 1.0, 1.0, 1.0, 1.0, 0.9911, 0.9911, 0.9911, 0.9961, 0.9911, 0.9911, 0.9911, 0.9961, 0.9911, 0.9911, 0.9911, 0.9961, 1.0, 1.0, 1.0, 1.0, 0.9911, 0.9911, 0.9911, 0.9961, 1.0, 1.0, 1.0, 1.0, 1.0, 1.0, 1.0, 1.0, 1.0, 1.0, 1.0, 1.0])
me_cube.materials.append(mat_material)
me_cube.use_remesh_preserve_volume = False
me_cube.use_remesh_preserve_attributes = False
me_cube.use_mirror_vertex_groups = False
me_cube.update()

# ---- objects
ob_cube = bpy.data.objects.new('Cube', me_cube)

# ---- transforms, parenting, visibility, modifiers, constraints
ob_cube.location = (-0.002719, -0.002594, -0.1073)
ob_cube.lock_rotations_4d = False
ob_cube.empty_display_type = 'ARROWS'
ob_cube.color = (0.0, 0.0, 0.0, 1.0)
ob_cube.lineart.crease_threshold = 0.0

# ---- collection membership
col_collection_1.objects.link(ob_cube)

# ---- scene / render settings (as saved in the file)
scene.frame_start = 1; scene.frame_end = 250; scene.frame_set(1)
scene.render.engine = 'BLENDER_EEVEE_NEXT'
scene.render.image_settings.file_format = 'JPEG'
scene.render.image_settings.color_mode = 'RGB'
scene.render.image_settings.compression = 90
scene.render.resolution_x = 800
scene.render.resolution_y = 600
scene.render.pixel_aspect_x = 100.0
scene.render.pixel_aspect_y = 100.0
scene.render.fps = 25
scene.render.dither_intensity = 0.0
scene.render.use_compositing = False
scene.render.use_sequencer = False
scene.render.bake_margin = 2
scene.render.bake_bias = 0.0
scene.render.use_stamp_time = False
scene.render.use_stamp_date = False
scene.render.use_stamp_frame = False
scene.render.use_stamp_camera = False
scene.render.use_stamp_scene = False
scene.render.use_stamp_filename = False
scene.render.use_stamp_render_time = False
scene.render.stamp_font_size = 0
scene.cycles.use_denoising = False
scene.cycles.samples = 10
scene.cycles.sampling_pattern = 'TABULATED_SOBOL'
scene.cycles.light_sampling_threshold = 0.0
scene.cycles.use_adaptive_sampling = False
scene.cycles.use_light_tree = False
scene.cycles.blur_glossy = 0.0
scene.cycles.volume_bounces = 1
scene.cycles.pixel_filter_type = 'GAUSSIAN'
scene.cycles.sample_clamp_indirect = 0.0
scene.view_settings.view_transform = 'Raw'
bpy.context.view_layer.update()

# ---- added for rendering (the .blend has no active camera): camera
cam_auto = bpy.data.cameras.new('AutoCamera')
cam_auto.lens = 50.0
cam_auto.sensor_width = 36.0
cam_auto.clip_end = 1000.0
ob_auto_camera = bpy.data.objects.new('AutoCamera', cam_auto)
scene.collection.objects.link(ob_auto_camera)
ob_auto_camera.location = (0.46393, -0.562572, 0.266003)
ob_auto_camera.rotation_euler = (1.09748, -7.21219e-08, 0.694738)
scene.camera = ob_auto_camera
bpy.context.view_layer.update()
